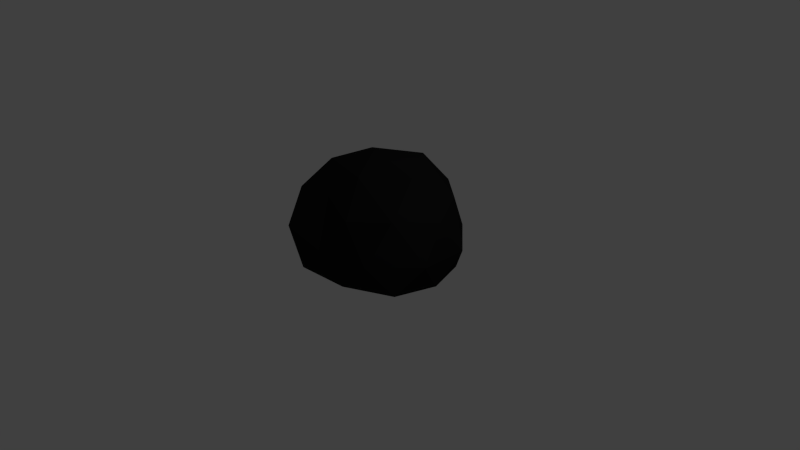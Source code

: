 # Source: rock.blend  (saved by Blender 2.76.0; exported with 4.5.12 LTS)
import bpy
from mathutils import Matrix  # noqa: F401  (used for matrix-valued properties, if any)

bpy.ops.wm.read_factory_settings(use_empty=True)
scene = bpy.context.scene
scene.name = 'Scene'

# ---- collections
col_collection_1 = bpy.data.collections.new('Collection 1'); scene.collection.children.link(col_collection_1)

# ---- materials (node trees are filled in below, after node groups)
mat_rock = bpy.data.materials.new('Rock')
mat_rock.alpha_threshold = 0.0
mat_rock.diffuse_color = (0.0291, 0.0291, 0.0291, 1.0)
mat_rock.roughness = 0.5

# ---- material node trees
mat_rock.use_nodes = True; mat_rock.node_tree.nodes.clear()
_N = mat_rock.node_tree.nodes; _L = mat_rock.node_tree.links
n0 = _N.new('ShaderNodeOutputMaterial'); n0.name = 'Material Output'; n0.location = (300, 300)
n1 = _N.new('ShaderNodeBsdfDiffuse'); n1.name = 'Diffuse BSDF'; n1.location = (10, 300)
n1.inputs[0].default_value = (0.01467, 0.01467, 0.01467, 1.0)
_L.new(n1.outputs[0], n0.inputs[0])
n0.is_active_output = True

# ---- world
world_world = bpy.data.worlds.new('World'); scene.world = world_world
world_world.color = (0.05088, 0.05088, 0.05088)
world_world.use_sun_shadow = False
world_world.sun_shadow_jitter_overblur = 0.0
world_world.cycles.sampling_method = 'MANUAL'
world_world.cycles.sample_map_resolution = 256

# ---- cameras
cam_camera = bpy.data.cameras.new('Camera')
cam_camera.clip_end = 100.0
cam_camera.lens = 35.0
cam_camera.sensor_width = 32.0
cam_camera.sensor_height = 18.0
cam_camera.ortho_scale = 7.314
cam_camera.dof.focus_distance = 0.0

# ---- lights
light_lamp = bpy.data.lights.new('Lamp', 'POINT')
light_lamp.transmission_factor = 0.0
light_lamp.cutoff_distance = 30.0
light_lamp.energy = 100.0
light_lamp.shadow_buffer_clip_start = 1.001
light_lamp.shadow_soft_size = 0.1
light_lamp.shadow_maximum_resolution = 0.006
light_lamp.use_absolute_resolution = True
light_lamp.cycles.use_multiple_importance_sampling = False

# ---- meshes
me_icosphere = bpy.data.meshes.new('Icosphere')
me_icosphere.from_pydata([(4.657e-10, 0.0, 0.1511), (0.9611, -0.5257, 0.1511), (-0.3671, -0.8506, 0.1511), (-1.188, 0.0, 0.1511), (-0.3671, 0.915, 0.1511), (0.9611, 0.5257, 0.1511), (0.3949, -0.7522, 1.019), (-0.7849, -0.4896, 1.019), (-0.5167, 0.5504, 1.019), (0.3671, 0.989, 1.019), (1.188, 0.0, 1.019), (4.657e-10, 0.06149, 1.572), (-0.2158, -0.5, 0.1511), (0.5649, -0.309, 0.1511), (0.3491, -0.809, 0.1511), (1.13, 0.0, 0.1511), (0.5649, 0.309, 0.1511), (-0.6982, 0.0, 0.1511), (-0.914, -0.5, 0.1511), (-0.2158, 0.5005, 0.1511), (-0.914, 0.5, 0.1511), (0.3491, 0.8726, 0.1511), (1.263, -0.309, 0.5719), (1.263, 0.309, 0.5719), (0.04076, -0.904, 0.5719), (0.7807, -0.809, 0.5719), (-1.165, -0.309, 0.5719), (-0.7421, -0.7656, 0.5719), (-0.6378, 0.8508, 0.5719), (-1.051, 0.309, 0.5719), (0.7807, 0.8253, 0.5719), (4.657e-10, 1.2, 0.5719), (0.914, -0.5, 1.098), (-0.2026, -0.5246, 1.098), (-0.6851, 0.0, 1.098), (-0.2614, 0.9802, 1.098), (0.914, 0.5218, 1.098), (0.2439, -0.4131, 1.423), (0.6982, 0.03331, 1.423), (-0.463, -0.2381, 1.423), (-0.3779, 0.3566, 1.423), (0.2158, 0.6818, 1.423)], [], [(0, 13, 12), (1, 13, 15), (0, 12, 17), (0, 17, 19), (0, 19, 16), (1, 15, 22), (2, 14, 24), (3, 18, 26), (4, 20, 28), (5, 21, 30), (1, 22, 25), (2, 24, 27), (3, 26, 29), (4, 28, 31), (5, 30, 23), (6, 32, 37), (7, 33, 39), (8, 34, 40), (9, 35, 41), (10, 36, 38), (38, 41, 11), (38, 36, 41), (36, 9, 41), (41, 40, 11), (41, 35, 40), (35, 8, 40), (40, 39, 11), (40, 34, 39), (34, 7, 39), (39, 37, 11), (39, 33, 37), (33, 6, 37), (37, 38, 11), (37, 32, 38), (32, 10, 38), (23, 36, 10), (23, 30, 36), (30, 9, 36), (31, 35, 9), (31, 28, 35), (28, 8, 35), (29, 34, 8), (29, 26, 34), (26, 7, 34), (27, 33, 7), (27, 24, 33), (24, 6, 33), (25, 32, 6), (25, 22, 32), (22, 10, 32), (30, 31, 9), (30, 21, 31), (21, 4, 31), (28, 29, 8), (28, 20, 29), (20, 3, 29), (26, 27, 7), (26, 18, 27), (18, 2, 27), (24, 25, 6), (24, 14, 25), (14, 1, 25), (22, 23, 10), (22, 15, 23), (15, 5, 23), (16, 21, 5), (16, 19, 21), (19, 4, 21), (19, 20, 4), (19, 17, 20), (17, 3, 20), (17, 18, 3), (17, 12, 18), (12, 2, 18), (15, 16, 5), (15, 13, 16), (13, 0, 16), (12, 14, 2), (12, 13, 14), (13, 1, 14)])
me_icosphere.materials.append(mat_rock)
me_icosphere.use_remesh_preserve_volume = False
me_icosphere.use_remesh_preserve_attributes = False
me_icosphere.use_mirror_vertex_groups = False
me_icosphere.update()

# ---- objects
ob_icosphere = bpy.data.objects.new('Icosphere', me_icosphere)
ob_lamp = bpy.data.objects.new('Lamp', light_lamp)
ob_camera = bpy.data.objects.new('Camera', cam_camera)

# ---- transforms, parenting, visibility, modifiers, constraints
ob_icosphere.location = (0.002847, -0.007711, -0.153)
ob_icosphere.lineart.crease_threshold = 0.0
ob_lamp.location = (4.076, 1.005, 5.904)
ob_lamp.rotation_euler = (0.6503, 0.05522, 1.866)
ob_lamp.lock_rotations_4d = False
ob_lamp.empty_display_type = 'ARROWS'
ob_lamp.color = (0.0, 0.0, 0.0, 0.0)
ob_lamp.lineart.crease_threshold = 0.0
ob_camera.location = (7.481, -6.508, 5.344)
ob_camera.rotation_euler = (1.109, 0.01082, 0.8149)
ob_camera.lock_rotations_4d = False
ob_camera.empty_display_type = 'ARROWS'
ob_camera.color = (0.0, 0.0, 0.0, 0.0)
ob_camera.display_type = 'WIRE'
ob_camera.lineart.crease_threshold = 0.0

# ---- collection membership
col_collection_1.objects.link(ob_icosphere)
col_collection_1.objects.link(ob_lamp)
col_collection_1.objects.link(ob_camera)

# ---- scene / render settings (as saved in the file)
scene.camera = ob_camera
scene.frame_start = 1; scene.frame_end = 250; scene.frame_set(1)
scene.render.engine = 'CYCLES'
scene.render.resolution_percentage = 50
scene.render.dither_intensity = 0.0
scene.cycles.use_denoising = False
scene.cycles.samples = 10
scene.cycles.sampling_pattern = 'TABULATED_SOBOL'
scene.cycles.light_sampling_threshold = 0.0
scene.cycles.use_adaptive_sampling = False
scene.cycles.use_light_tree = False
scene.cycles.blur_glossy = 0.0
scene.cycles.pixel_filter_type = 'GAUSSIAN'
scene.cycles.sample_clamp_indirect = 0.0
scene.view_settings.view_transform = 'Standard'
bpy.context.view_layer.update()
